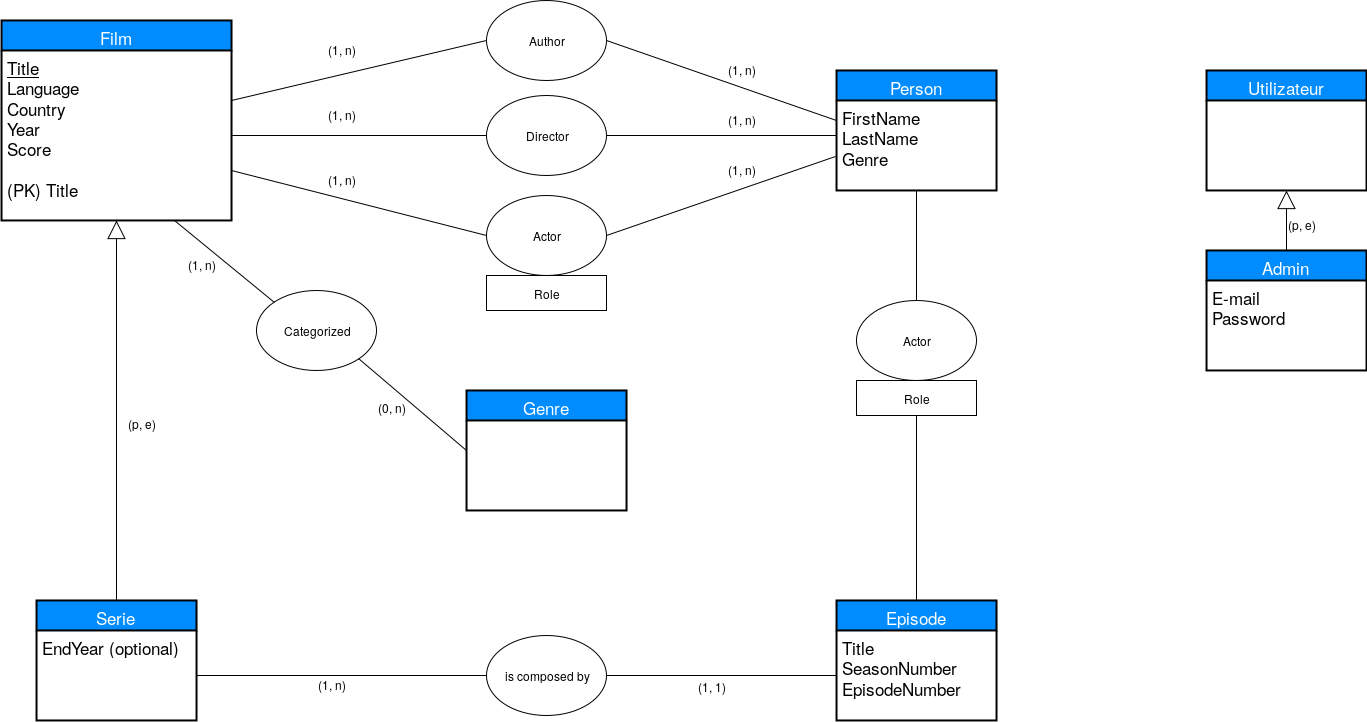

The diagram above was exported from draw.io. Its source (the exported page's mxGraphModel, read from the mxfile embedded in the PNG):
<mxGraphModel dx="2280" dy="748" grid="1" gridSize="10" guides="1" tooltips="1" connect="1" arrows="1" fold="1" page="1" pageScale="1" pageWidth="850" pageHeight="1100" background="#ffffff" math="0" shadow="0">
  <root>
    <mxCell id="0" />
    <mxCell id="1" parent="0" />
    <mxCell id="26" value="Film" style="swimlane;html=1;childLayout=stackLayout;horizontal=1;startSize=30;horizontalStack=0;fillColor=#008cff;fontColor=#FFFFFF;rounded=0;fontSize=17;fontStyle=0;strokeWidth=2;resizeParent=0;resizeLast=1;shadow=0;dashed=0;align=center;glass=0;" parent="1" vertex="1">
      <mxGeometry x="-685" y="210" width="230" height="200" as="geometry" />
    </mxCell>
    <mxCell id="27" value="&lt;u&gt;Title&lt;/u&gt;&lt;br&gt;Language&lt;br&gt;Country&lt;br&gt;Year&lt;br&gt;Score&lt;br&gt;&lt;br&gt;(PK) Title" style="whiteSpace=wrap;html=1;align=left;strokeColor=none;fillColor=none;spacingLeft=4;fontSize=17;verticalAlign=top;resizable=0;rotatable=0;part=1;" parent="26" vertex="1">
      <mxGeometry y="30" width="230" height="170" as="geometry" />
    </mxCell>
    <mxCell id="34" value="" style="line;html=1;strokeWidth=1;fillColor=none;align=left;verticalAlign=middle;spacingTop=-1;spacingLeft=3;spacingRight=3;rotatable=0;labelPosition=right;points=[];portConstraint=eastwest;rounded=0;shadow=0;glass=0;" parent="26" vertex="1">
      <mxGeometry y="200" width="230" as="geometry" />
    </mxCell>
    <mxCell id="41" value="Episode" style="swimlane;html=1;childLayout=stackLayout;horizontal=1;startSize=30;horizontalStack=0;fillColor=#008cff;fontColor=#FFFFFF;rounded=0;fontSize=17;fontStyle=0;strokeWidth=2;resizeParent=0;resizeLast=1;shadow=0;dashed=0;align=center;glass=0;" parent="1" vertex="1">
      <mxGeometry x="150" y="790" width="160" height="120" as="geometry" />
    </mxCell>
    <mxCell id="42" value="Title&lt;br&gt;SeasonNumber&lt;br&gt;EpisodeNumber" style="whiteSpace=wrap;html=1;align=left;strokeColor=none;fillColor=none;spacingLeft=4;fontSize=17;verticalAlign=top;resizable=0;rotatable=0;part=1;" parent="41" vertex="1">
      <mxGeometry y="30" width="160" height="90" as="geometry" />
    </mxCell>
    <mxCell id="22" value="Person" style="swimlane;html=1;childLayout=stackLayout;horizontal=1;startSize=30;horizontalStack=0;fillColor=#008cff;fontColor=#FFFFFF;rounded=0;fontSize=17;fontStyle=0;strokeWidth=2;resizeParent=0;resizeLast=1;shadow=0;dashed=0;align=center;swimlaneLine=1;" parent="1" vertex="1">
      <mxGeometry x="150" y="260" width="160" height="120" as="geometry" />
    </mxCell>
    <mxCell id="23" value="FirstName&lt;br&gt;LastName&lt;br&gt;Genre&lt;br&gt;" style="whiteSpace=wrap;html=1;align=left;strokeColor=none;fillColor=none;spacingLeft=4;fontSize=17;verticalAlign=top;resizable=0;rotatable=0;part=1;rounded=0;glass=0;shadow=0;" parent="22" vertex="1">
      <mxGeometry y="30" width="160" height="90" as="geometry" />
    </mxCell>
    <mxCell id="54" value="Author" style="ellipse;whiteSpace=wrap;html=1;" parent="1" vertex="1">
      <mxGeometry x="-200" y="190" width="120" height="80" as="geometry" />
    </mxCell>
    <mxCell id="32" value="Serie" style="swimlane;html=1;childLayout=stackLayout;horizontal=1;startSize=30;horizontalStack=0;fillColor=#008cff;fontColor=#FFFFFF;rounded=0;fontSize=17;fontStyle=0;strokeWidth=2;resizeParent=0;resizeLast=1;shadow=0;dashed=0;align=center;glass=0;" parent="1" vertex="1">
      <mxGeometry x="-650" y="790" width="160" height="120" as="geometry" />
    </mxCell>
    <mxCell id="33" value="EndYear (optional)" style="whiteSpace=wrap;html=1;align=left;strokeColor=none;fillColor=none;spacingLeft=4;fontSize=17;verticalAlign=top;resizable=0;rotatable=0;part=1;" parent="32" vertex="1">
      <mxGeometry y="30" width="160" height="90" as="geometry" />
    </mxCell>
    <mxCell id="67" value="Director" style="ellipse;whiteSpace=wrap;html=1;" parent="1" vertex="1">
      <mxGeometry x="-200" y="285" width="120" height="80" as="geometry" />
    </mxCell>
    <mxCell id="68" value="Actor" style="ellipse;whiteSpace=wrap;html=1;" parent="1" vertex="1">
      <mxGeometry x="-200" y="385" width="120" height="80" as="geometry" />
    </mxCell>
    <mxCell id="69" value="Role" style="whiteSpace=wrap;html=1;" parent="1" vertex="1">
      <mxGeometry x="-200" y="465" width="120" height="35" as="geometry" />
    </mxCell>
    <mxCell id="76" value="Genre" style="swimlane;html=1;childLayout=stackLayout;horizontal=1;startSize=30;horizontalStack=0;fillColor=#008cff;fontColor=#FFFFFF;rounded=0;fontSize=17;fontStyle=0;strokeWidth=2;resizeParent=0;resizeLast=1;shadow=0;dashed=0;align=center;" parent="1" vertex="1">
      <mxGeometry x="-220" y="580" width="160" height="120" as="geometry" />
    </mxCell>
    <mxCell id="79" value="is composed by" style="ellipse;whiteSpace=wrap;html=1;" parent="1" vertex="1">
      <mxGeometry x="-200" y="825" width="120" height="80" as="geometry" />
    </mxCell>
    <mxCell id="83" value="" style="endArrow=block;endSize=16;endFill=0;html=1;entryX=0.5;entryY=1;exitX=0.5;exitY=0;" parent="1" source="32" target="27" edge="1">
      <mxGeometry y="-40" width="160" relative="1" as="geometry">
        <mxPoint x="-690" y="890" as="sourcePoint" />
        <mxPoint x="-530" y="890" as="targetPoint" />
        <mxPoint as="offset" />
      </mxGeometry>
    </mxCell>
    <mxCell id="85" value="Actor" style="ellipse;whiteSpace=wrap;html=1;" parent="1" vertex="1">
      <mxGeometry x="170" y="490" width="120" height="80" as="geometry" />
    </mxCell>
    <mxCell id="91" value="" style="html=1;endArrow=none;startArrow=none;entryX=0.5;entryY=1;exitX=0.5;exitY=0;endFill=0;startFill=0;" parent="1" source="85" target="22" edge="1">
      <mxGeometry width="100" height="100" relative="1" as="geometry">
        <mxPoint x="-690" y="1050" as="sourcePoint" />
        <mxPoint x="-590" y="950" as="targetPoint" />
      </mxGeometry>
    </mxCell>
    <mxCell id="93" value="" style="html=1;endArrow=none;startArrow=none;entryX=0;entryY=0.5;exitX=1;exitY=0.75;endFill=0;startFill=0;" parent="1" source="26" target="68" edge="1">
      <mxGeometry width="100" height="100" relative="1" as="geometry">
        <mxPoint x="-380" y="440" as="sourcePoint" />
        <mxPoint x="-380" y="220" as="targetPoint" />
      </mxGeometry>
    </mxCell>
    <mxCell id="94" value="" style="html=1;endArrow=none;startArrow=none;entryX=0;entryY=0.5;exitX=1;exitY=0.5;endFill=0;startFill=0;" parent="1" source="27" target="67" edge="1">
      <mxGeometry width="100" height="100" relative="1" as="geometry">
        <mxPoint x="-330" y="445" as="sourcePoint" />
        <mxPoint x="-330" y="225" as="targetPoint" />
      </mxGeometry>
    </mxCell>
    <mxCell id="95" value="" style="html=1;endArrow=none;startArrow=none;entryX=0;entryY=0.5;endFill=0;startFill=0;" parent="1" target="54" edge="1">
      <mxGeometry width="100" height="100" relative="1" as="geometry">
        <mxPoint x="-455" y="290" as="sourcePoint" />
        <mxPoint x="-300" y="210" as="targetPoint" />
      </mxGeometry>
    </mxCell>
    <mxCell id="96" value="" style="html=1;endArrow=none;startArrow=none;entryX=1;entryY=0.5;endFill=0;startFill=0;exitX=0;exitY=0.389;exitPerimeter=0;" parent="1" source="23" target="67" edge="1">
      <mxGeometry width="100" height="100" relative="1" as="geometry">
        <mxPoint x="80" y="325" as="sourcePoint" />
        <mxPoint x="-1" y="260" as="targetPoint" />
      </mxGeometry>
    </mxCell>
    <mxCell id="97" value="" style="html=1;endArrow=none;startArrow=none;entryX=1;entryY=0.5;endFill=0;startFill=0;exitX=-0.006;exitY=0.622;exitPerimeter=0;" parent="1" source="23" target="68" edge="1">
      <mxGeometry width="100" height="100" relative="1" as="geometry">
        <mxPoint x="90" y="370" as="sourcePoint" />
        <mxPoint x="30" y="240" as="targetPoint" />
      </mxGeometry>
    </mxCell>
    <mxCell id="98" value="" style="html=1;endArrow=none;startArrow=none;entryX=1;entryY=0.5;endFill=0;startFill=0;exitX=0;exitY=0.222;exitPerimeter=0;" parent="1" source="23" target="54" edge="1">
      <mxGeometry width="100" height="100" relative="1" as="geometry">
        <mxPoint x="30" y="250" as="sourcePoint" />
        <mxPoint x="90" y="310" as="targetPoint" />
      </mxGeometry>
    </mxCell>
    <mxCell id="99" value="" style="html=1;endArrow=none;startArrow=none;entryX=1;entryY=0.5;exitX=0;exitY=0.5;endFill=0;startFill=0;" parent="1" source="79" target="33" edge="1">
      <mxGeometry width="100" height="100" relative="1" as="geometry">
        <mxPoint x="300" y="860" as="sourcePoint" />
        <mxPoint x="300" y="640" as="targetPoint" />
      </mxGeometry>
    </mxCell>
    <mxCell id="100" value="" style="html=1;endArrow=none;startArrow=none;entryX=1;entryY=0.5;exitX=0;exitY=0.5;endFill=0;startFill=0;" parent="1" source="42" target="79" edge="1">
      <mxGeometry width="100" height="100" relative="1" as="geometry">
        <mxPoint x="310" y="870" as="sourcePoint" />
        <mxPoint x="310" y="650" as="targetPoint" />
      </mxGeometry>
    </mxCell>
    <mxCell id="102" value="(1, n)" style="text;html=1;resizable=0;points=[];autosize=1;align=left;verticalAlign=top;spacingTop=-4;" parent="1" vertex="1">
      <mxGeometry x="-360" y="360" width="40" height="20" as="geometry" />
    </mxCell>
    <mxCell id="104" value="(1, n)" style="text;html=1;resizable=0;points=[];autosize=1;align=left;verticalAlign=top;spacingTop=-4;" parent="1" vertex="1">
      <mxGeometry x="-360" y="230" width="40" height="20" as="geometry" />
    </mxCell>
    <mxCell id="105" value="(1, n)" style="text;html=1;resizable=0;points=[];autosize=1;align=left;verticalAlign=top;spacingTop=-4;" parent="1" vertex="1">
      <mxGeometry x="-360" y="295" width="40" height="20" as="geometry" />
    </mxCell>
    <mxCell id="106" value="(1, n)" style="text;html=1;resizable=0;points=[];autosize=1;align=left;verticalAlign=top;spacingTop=-4;" parent="1" vertex="1">
      <mxGeometry x="40" y="350" width="40" height="20" as="geometry" />
    </mxCell>
    <mxCell id="107" value="(1, n)" style="text;html=1;resizable=0;points=[];autosize=1;align=left;verticalAlign=top;spacingTop=-4;" parent="1" vertex="1">
      <mxGeometry x="40" y="300" width="40" height="20" as="geometry" />
    </mxCell>
    <mxCell id="108" value="(1, n)" style="text;html=1;resizable=0;points=[];autosize=1;align=left;verticalAlign=top;spacingTop=-4;" parent="1" vertex="1">
      <mxGeometry x="40" y="250" width="40" height="20" as="geometry" />
    </mxCell>
    <mxCell id="109" value="(p, e)" style="text;html=1;resizable=0;points=[];autosize=1;align=left;verticalAlign=top;spacingTop=-4;" parent="1" vertex="1">
      <mxGeometry x="-560" y="604" width="40" height="20" as="geometry" />
    </mxCell>
    <mxCell id="111" value="Categorized" style="ellipse;whiteSpace=wrap;html=1;" parent="1" vertex="1">
      <mxGeometry x="-430" y="480" width="120" height="80" as="geometry" />
    </mxCell>
    <mxCell id="112" value="" style="html=1;endArrow=none;startArrow=none;entryX=1;entryY=1;exitX=0;exitY=0.5;endFill=0;startFill=0;" parent="1" source="76" target="111" edge="1">
      <mxGeometry width="100" height="100" relative="1" as="geometry">
        <mxPoint x="-220" y="650" as="sourcePoint" />
        <mxPoint x="-510" y="650" as="targetPoint" />
      </mxGeometry>
    </mxCell>
    <mxCell id="113" value="" style="html=1;endArrow=none;startArrow=none;entryX=0.75;entryY=1;exitX=0;exitY=0;endFill=0;startFill=0;" parent="1" source="111" target="26" edge="1">
      <mxGeometry width="100" height="100" relative="1" as="geometry">
        <mxPoint x="-180" y="885" as="sourcePoint" />
        <mxPoint x="-470" y="885" as="targetPoint" />
      </mxGeometry>
    </mxCell>
    <mxCell id="114" value="Utilizateur" style="swimlane;html=1;childLayout=stackLayout;horizontal=1;startSize=30;horizontalStack=0;fillColor=#008cff;fontColor=#FFFFFF;rounded=0;fontSize=17;fontStyle=0;strokeWidth=2;resizeParent=0;resizeLast=1;shadow=0;dashed=0;align=center;glass=0;" parent="1" vertex="1">
      <mxGeometry x="520" y="260" width="160" height="120" as="geometry" />
    </mxCell>
    <mxCell id="118" value="Admin" style="swimlane;html=1;childLayout=stackLayout;horizontal=1;startSize=30;horizontalStack=0;fillColor=#008cff;fontColor=#FFFFFF;rounded=0;fontSize=17;fontStyle=0;strokeWidth=2;resizeParent=0;resizeLast=1;shadow=0;dashed=0;align=center;glass=0;" parent="1" vertex="1">
      <mxGeometry x="520" y="440" width="160" height="120" as="geometry" />
    </mxCell>
    <mxCell id="119" value="E-mail&lt;br&gt;Password" style="whiteSpace=wrap;html=1;align=left;strokeColor=none;fillColor=none;spacingLeft=4;fontSize=17;verticalAlign=top;resizable=0;rotatable=0;part=1;" parent="118" vertex="1">
      <mxGeometry y="30" width="160" height="90" as="geometry" />
    </mxCell>
    <mxCell id="120" value="(1, n)" style="text;html=1;resizable=0;points=[];autosize=1;align=left;verticalAlign=top;spacingTop=-4;" parent="1" vertex="1">
      <mxGeometry x="-370" y="865" width="40" height="20" as="geometry" />
    </mxCell>
    <mxCell id="121" value="(1, 1)" style="text;html=1;resizable=0;points=[];autosize=1;align=left;verticalAlign=top;spacingTop=-4;" parent="1" vertex="1">
      <mxGeometry x="10" y="867" width="40" height="20" as="geometry" />
    </mxCell>
    <mxCell id="122" value="" style="endArrow=block;endSize=16;endFill=0;html=1;entryX=0.5;entryY=1;exitX=0.5;exitY=0;" parent="1" source="118" target="114" edge="1">
      <mxGeometry y="-40" width="160" relative="1" as="geometry">
        <mxPoint x="-560" y="800" as="sourcePoint" />
        <mxPoint x="-560" y="420" as="targetPoint" />
        <mxPoint as="offset" />
      </mxGeometry>
    </mxCell>
    <mxCell id="123" value="(p, e)" style="text;html=1;resizable=0;points=[];autosize=1;align=left;verticalAlign=top;spacingTop=-4;" parent="1" vertex="1">
      <mxGeometry x="600" y="405" width="40" height="20" as="geometry" />
    </mxCell>
    <mxCell id="124" value="" style="html=1;endArrow=none;startArrow=none;entryX=0.5;entryY=1;exitX=0.5;exitY=0;endFill=0;startFill=0;" parent="1" source="41" target="85" edge="1">
      <mxGeometry width="100" height="100" relative="1" as="geometry">
        <mxPoint x="218" y="716" as="sourcePoint" />
        <mxPoint x="100" y="614" as="targetPoint" />
      </mxGeometry>
    </mxCell>
    <mxCell id="86" value="Role" style="whiteSpace=wrap;html=1;fillColor=#ffffff;strokeColor=#000000;gradientColor=none;glass=0;rounded=0;shadow=0;labelBackgroundColor=none;" parent="1" vertex="1">
      <mxGeometry x="170" y="570" width="120" height="35" as="geometry" />
    </mxCell>
    <mxCell id="125" value="(1, n)" style="text;html=1;resizable=0;points=[];autosize=1;align=left;verticalAlign=top;spacingTop=-4;" parent="1" vertex="1">
      <mxGeometry x="-500" y="445" width="40" height="20" as="geometry" />
    </mxCell>
    <mxCell id="126" value="(0, n)" style="text;html=1;resizable=0;points=[];autosize=1;align=left;verticalAlign=top;spacingTop=-4;" parent="1" vertex="1">
      <mxGeometry x="-310" y="588" width="40" height="20" as="geometry" />
    </mxCell>
  </root>
</mxGraphModel>